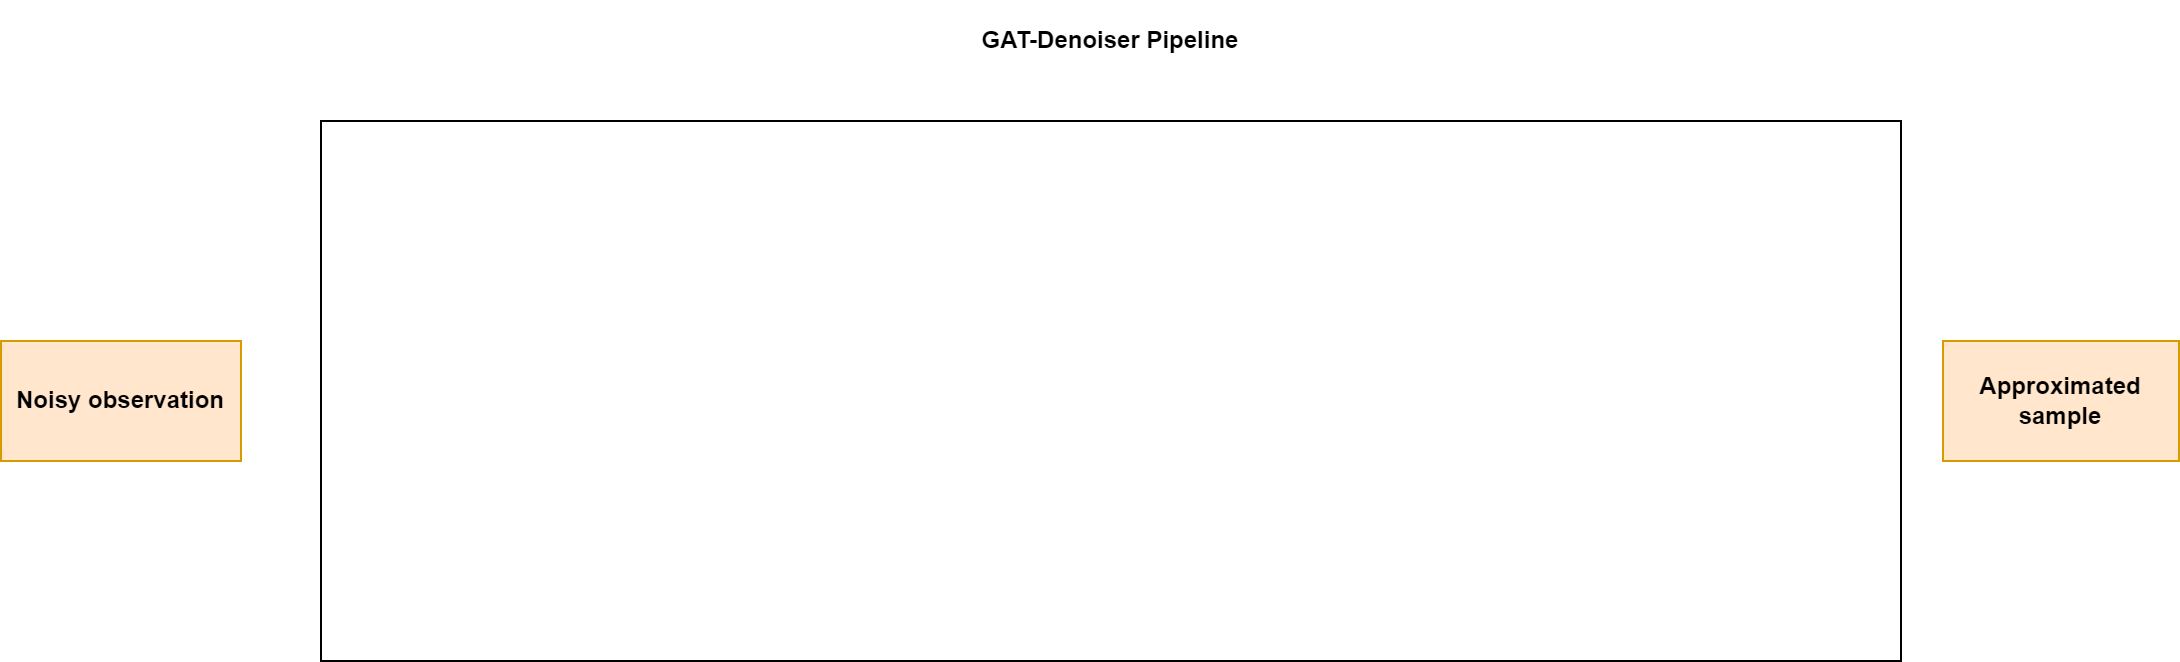

The diagram above was exported from draw.io. Its source (the exported page's mxGraphModel, read from the mxfile embedded in the PNG):
<mxGraphModel dx="1422" dy="865" grid="1" gridSize="10" guides="1" tooltips="1" connect="1" arrows="1" fold="1" page="1" pageScale="1" pageWidth="827" pageHeight="1169" math="0" shadow="0">
  <root>
    <mxCell id="0" />
    <mxCell id="1" parent="0" />
    <mxCell id="yXlWfUv92L7bOnYATOFU-22" value="" style="rounded=0;whiteSpace=wrap;html=1;fillColor=none;fontStyle=1" parent="1" vertex="1">
      <mxGeometry x="160" y="380" width="790" height="270" as="geometry" />
    </mxCell>
    <mxCell id="yXlWfUv92L7bOnYATOFU-4" value="Noisy observation" style="rounded=0;whiteSpace=wrap;html=1;fillColor=#ffe6cc;strokeColor=#d79b00;fontStyle=1" parent="1" vertex="1">
      <mxGeometry y="490" width="120" height="60" as="geometry" />
    </mxCell>
    <mxCell id="yXlWfUv92L7bOnYATOFU-18" value="Approximated&lt;br&gt;sample" style="rounded=0;whiteSpace=wrap;html=1;fillColor=#ffe6cc;strokeColor=#d79b00;fontStyle=1" parent="1" vertex="1">
      <mxGeometry x="971" y="490" width="118" height="60" as="geometry" />
    </mxCell>
    <mxCell id="L75CUIQx_D65GM6t9KL9-1" value="GAT-Denoiser Pipeline" style="text;html=1;strokeColor=none;fillColor=none;align=center;verticalAlign=middle;whiteSpace=wrap;rounded=0;fontStyle=1" parent="1" vertex="1">
      <mxGeometry x="455" y="320" width="200" height="40" as="geometry" />
    </mxCell>
  </root>
</mxGraphModel>